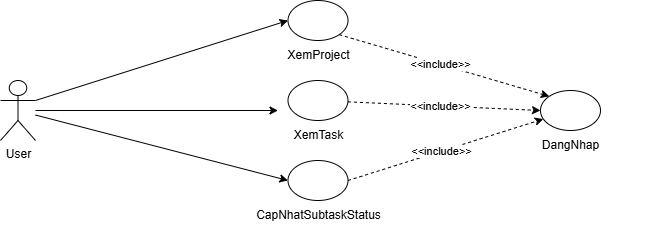

The diagram above was exported from draw.io. Its source (the exported page's mxGraphModel, read from the mxfile embedded in the PNG):
<mxGraphModel dx="1044" dy="542" grid="1" gridSize="10" guides="1" tooltips="1" connect="1" arrows="1" fold="1" page="1" pageScale="1" pageWidth="850" pageHeight="1100" math="0" shadow="0">
  <root>
    <mxCell id="0" />
    <mxCell id="1" parent="0" />
    <mxCell id="X-BJq50M-NFpvbiij6tk-1" value="" style="group" vertex="1" connectable="0" parent="1">
      <mxGeometry x="610" y="130" width="160" height="70" as="geometry" />
    </mxCell>
    <mxCell id="X-BJq50M-NFpvbiij6tk-2" value="" style="ellipse;whiteSpace=wrap;html=1;" vertex="1" parent="X-BJq50M-NFpvbiij6tk-1">
      <mxGeometry x="50" width="60" height="40" as="geometry" />
    </mxCell>
    <mxCell id="X-BJq50M-NFpvbiij6tk-3" value="DangNhap" style="text;html=1;align=center;verticalAlign=middle;resizable=0;points=[];autosize=1;strokeColor=none;fillColor=none;" vertex="1" parent="X-BJq50M-NFpvbiij6tk-1">
      <mxGeometry x="40" y="40" width="80" height="30" as="geometry" />
    </mxCell>
    <mxCell id="X-BJq50M-NFpvbiij6tk-4" value="User" style="shape=umlActor;verticalLabelPosition=bottom;verticalAlign=top;html=1;outlineConnect=0;" vertex="1" parent="1">
      <mxGeometry x="120" y="120" width="35" height="60" as="geometry" />
    </mxCell>
    <mxCell id="X-BJq50M-NFpvbiij6tk-5" value="" style="group;flipH=0;flipV=0;" vertex="1" connectable="0" parent="1">
      <mxGeometry x="357.5" y="40" width="160" height="70" as="geometry" />
    </mxCell>
    <mxCell id="X-BJq50M-NFpvbiij6tk-6" value="" style="ellipse;whiteSpace=wrap;html=1;" vertex="1" parent="X-BJq50M-NFpvbiij6tk-5">
      <mxGeometry x="50" width="60" height="40" as="geometry" />
    </mxCell>
    <mxCell id="X-BJq50M-NFpvbiij6tk-7" value="XemProject" style="text;html=1;align=center;verticalAlign=middle;resizable=0;points=[];autosize=1;strokeColor=none;fillColor=none;" vertex="1" parent="X-BJq50M-NFpvbiij6tk-5">
      <mxGeometry x="35" y="40" width="90" height="30" as="geometry" />
    </mxCell>
    <mxCell id="X-BJq50M-NFpvbiij6tk-8" value="" style="group;flipH=0;flipV=0;" vertex="1" connectable="0" parent="1">
      <mxGeometry x="357.5" y="120" width="180" height="70" as="geometry" />
    </mxCell>
    <mxCell id="X-BJq50M-NFpvbiij6tk-9" value="" style="ellipse;whiteSpace=wrap;html=1;" vertex="1" parent="X-BJq50M-NFpvbiij6tk-8">
      <mxGeometry x="50" width="60" height="40" as="geometry" />
    </mxCell>
    <mxCell id="X-BJq50M-NFpvbiij6tk-10" value="XemTask" style="text;html=1;align=center;verticalAlign=middle;resizable=0;points=[];autosize=1;strokeColor=none;fillColor=none;" vertex="1" parent="X-BJq50M-NFpvbiij6tk-8">
      <mxGeometry x="45" y="40" width="70" height="30" as="geometry" />
    </mxCell>
    <mxCell id="X-BJq50M-NFpvbiij6tk-11" value="" style="endArrow=classic;html=1;rounded=0;exitX=1;exitY=0.3333333333333333;exitDx=0;exitDy=0;exitPerimeter=0;" edge="1" parent="1" source="X-BJq50M-NFpvbiij6tk-4">
      <mxGeometry width="50" height="50" relative="1" as="geometry">
        <mxPoint x="167.5" y="150" as="sourcePoint" />
        <mxPoint x="407.5" y="60" as="targetPoint" />
      </mxGeometry>
    </mxCell>
    <mxCell id="X-BJq50M-NFpvbiij6tk-12" value="" style="endArrow=classic;html=1;rounded=0;" edge="1" parent="1" source="X-BJq50M-NFpvbiij6tk-4">
      <mxGeometry width="50" height="50" relative="1" as="geometry">
        <mxPoint x="167.5" y="160" as="sourcePoint" />
        <mxPoint x="397.5" y="150" as="targetPoint" />
      </mxGeometry>
    </mxCell>
    <mxCell id="X-BJq50M-NFpvbiij6tk-13" value="" style="endArrow=classic;html=1;rounded=0;dashed=1;entryX=0;entryY=0;entryDx=0;entryDy=0;exitX=1;exitY=1;exitDx=0;exitDy=0;" edge="1" parent="1" source="X-BJq50M-NFpvbiij6tk-6" target="X-BJq50M-NFpvbiij6tk-2">
      <mxGeometry width="50" height="50" relative="1" as="geometry">
        <mxPoint x="477.5" y="70" as="sourcePoint" />
        <mxPoint x="717.5" y="360" as="targetPoint" />
      </mxGeometry>
    </mxCell>
    <mxCell id="X-BJq50M-NFpvbiij6tk-14" value="&amp;lt;&amp;lt;include&amp;gt;&amp;gt;" style="edgeLabel;html=1;align=center;verticalAlign=middle;resizable=0;points=[];" vertex="1" connectable="0" parent="X-BJq50M-NFpvbiij6tk-13">
      <mxGeometry x="-0.0436" relative="1" as="geometry">
        <mxPoint as="offset" />
      </mxGeometry>
    </mxCell>
    <mxCell id="X-BJq50M-NFpvbiij6tk-15" value="" style="endArrow=classic;html=1;rounded=0;dashed=1;entryX=0;entryY=0.5;entryDx=0;entryDy=0;" edge="1" parent="1" source="X-BJq50M-NFpvbiij6tk-9" target="X-BJq50M-NFpvbiij6tk-2">
      <mxGeometry width="50" height="50" relative="1" as="geometry">
        <mxPoint x="477.5" y="140" as="sourcePoint" />
        <mxPoint x="727.5" y="370" as="targetPoint" />
      </mxGeometry>
    </mxCell>
    <mxCell id="X-BJq50M-NFpvbiij6tk-16" value="&amp;lt;&amp;lt;include&amp;gt;&amp;gt;" style="edgeLabel;html=1;align=center;verticalAlign=middle;resizable=0;points=[];" vertex="1" connectable="0" parent="X-BJq50M-NFpvbiij6tk-15">
      <mxGeometry x="-0.0436" relative="1" as="geometry">
        <mxPoint as="offset" />
      </mxGeometry>
    </mxCell>
    <mxCell id="X-BJq50M-NFpvbiij6tk-17" value="" style="group;flipH=0;flipV=0;" vertex="1" connectable="0" parent="1">
      <mxGeometry x="357.5" y="200" width="180" height="70" as="geometry" />
    </mxCell>
    <mxCell id="X-BJq50M-NFpvbiij6tk-18" value="" style="ellipse;whiteSpace=wrap;html=1;" vertex="1" parent="X-BJq50M-NFpvbiij6tk-17">
      <mxGeometry x="50" width="60" height="40" as="geometry" />
    </mxCell>
    <mxCell id="X-BJq50M-NFpvbiij6tk-19" value="CapNhatSubtaskStatus" style="text;html=1;align=center;verticalAlign=middle;resizable=0;points=[];autosize=1;strokeColor=none;fillColor=none;" vertex="1" parent="X-BJq50M-NFpvbiij6tk-17">
      <mxGeometry x="5" y="40" width="150" height="30" as="geometry" />
    </mxCell>
    <mxCell id="X-BJq50M-NFpvbiij6tk-20" value="" style="endArrow=classic;html=1;rounded=0;dashed=1;exitX=1;exitY=0.5;exitDx=0;exitDy=0;" edge="1" parent="1" source="X-BJq50M-NFpvbiij6tk-18" target="X-BJq50M-NFpvbiij6tk-2">
      <mxGeometry width="50" height="50" relative="1" as="geometry">
        <mxPoint x="471" y="163" as="sourcePoint" />
        <mxPoint x="810" y="350" as="targetPoint" />
      </mxGeometry>
    </mxCell>
    <mxCell id="X-BJq50M-NFpvbiij6tk-21" value="&amp;lt;&amp;lt;include&amp;gt;&amp;gt;" style="edgeLabel;html=1;align=center;verticalAlign=middle;resizable=0;points=[];" vertex="1" connectable="0" parent="X-BJq50M-NFpvbiij6tk-20">
      <mxGeometry x="-0.0436" relative="1" as="geometry">
        <mxPoint as="offset" />
      </mxGeometry>
    </mxCell>
    <mxCell id="X-BJq50M-NFpvbiij6tk-22" value="" style="endArrow=classic;html=1;rounded=0;entryX=0;entryY=0.5;entryDx=0;entryDy=0;" edge="1" parent="1" source="X-BJq50M-NFpvbiij6tk-4" target="X-BJq50M-NFpvbiij6tk-18">
      <mxGeometry width="50" height="50" relative="1" as="geometry">
        <mxPoint x="165" y="160" as="sourcePoint" />
        <mxPoint x="407.5" y="160" as="targetPoint" />
      </mxGeometry>
    </mxCell>
  </root>
</mxGraphModel>